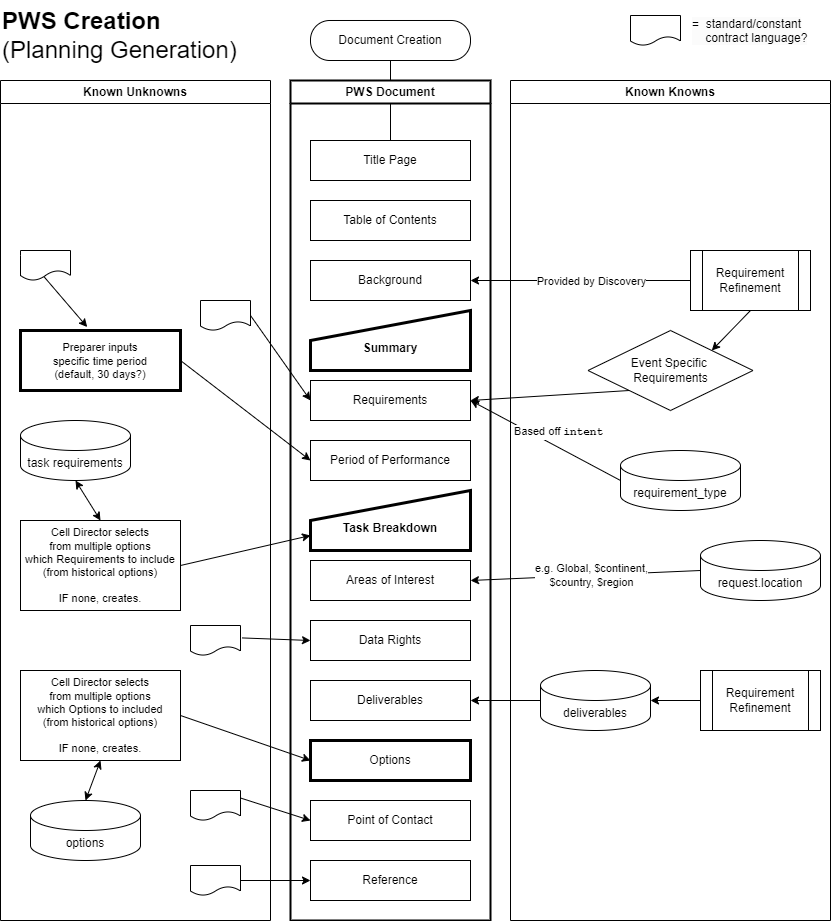

The diagram above was exported from draw.io. Its source (the exported page's mxGraphModel, read from the mxfile embedded in the PNG):
<mxGraphModel dx="1426" dy="783" grid="1" gridSize="10" guides="1" tooltips="1" connect="1" arrows="1" fold="1" page="1" pageScale="1" pageWidth="850" pageHeight="1100" math="0" shadow="0">
  <root>
    <mxCell id="0" />
    <mxCell id="1" parent="0" />
    <mxCell id="j7VVvFmLvpGWIP3A0qvC-2" value="Document Creation" style="rounded=1;whiteSpace=wrap;html=1;perimeterSpacing=0;glass=0;shadow=0;comic=0;enumerate=0;treeMoving=0;treeFolding=0;resizeHeight=0;autosize=0;arcSize=48;" parent="1" vertex="1">
      <mxGeometry x="320" y="20" width="160" height="40" as="geometry" />
    </mxCell>
    <mxCell id="j7VVvFmLvpGWIP3A0qvC-3" value="" style="endArrow=classic;html=1;rounded=0;exitX=0.5;exitY=1;exitDx=0;exitDy=0;" parent="1" source="j7VVvFmLvpGWIP3A0qvC-2" edge="1">
      <mxGeometry width="50" height="50" relative="1" as="geometry">
        <mxPoint x="370" y="320" as="sourcePoint" />
        <mxPoint x="400" y="170" as="targetPoint" />
      </mxGeometry>
    </mxCell>
    <mxCell id="j7VVvFmLvpGWIP3A0qvC-4" value="PWS Document" style="swimlane;whiteSpace=wrap;html=1;strokeWidth=2;fillStyle=solid;" parent="1" vertex="1">
      <mxGeometry x="300" y="80" width="200" height="840" as="geometry" />
    </mxCell>
    <mxCell id="j7VVvFmLvpGWIP3A0qvC-6" value="Title Page" style="rounded=0;whiteSpace=wrap;html=1;" parent="j7VVvFmLvpGWIP3A0qvC-4" vertex="1">
      <mxGeometry x="20" y="60" width="160" height="40" as="geometry" />
    </mxCell>
    <mxCell id="j7VVvFmLvpGWIP3A0qvC-7" value="Table of Contents" style="rounded=0;whiteSpace=wrap;html=1;" parent="j7VVvFmLvpGWIP3A0qvC-4" vertex="1">
      <mxGeometry x="20" y="120" width="160" height="40" as="geometry" />
    </mxCell>
    <mxCell id="j7VVvFmLvpGWIP3A0qvC-8" value="Background" style="rounded=0;whiteSpace=wrap;html=1;" parent="j7VVvFmLvpGWIP3A0qvC-4" vertex="1">
      <mxGeometry x="20" y="180" width="160" height="40" as="geometry" />
    </mxCell>
    <mxCell id="j7VVvFmLvpGWIP3A0qvC-10" value="Requirements" style="rounded=0;whiteSpace=wrap;html=1;" parent="j7VVvFmLvpGWIP3A0qvC-4" vertex="1">
      <mxGeometry x="20" y="300" width="160" height="40" as="geometry" />
    </mxCell>
    <mxCell id="j7VVvFmLvpGWIP3A0qvC-11" value="Period of Performance" style="rounded=0;whiteSpace=wrap;html=1;" parent="j7VVvFmLvpGWIP3A0qvC-4" vertex="1">
      <mxGeometry x="20" y="360" width="160" height="40" as="geometry" />
    </mxCell>
    <mxCell id="j7VVvFmLvpGWIP3A0qvC-13" value="Areas of Interest" style="rounded=0;whiteSpace=wrap;html=1;" parent="j7VVvFmLvpGWIP3A0qvC-4" vertex="1">
      <mxGeometry x="20" y="480" width="160" height="40" as="geometry" />
    </mxCell>
    <mxCell id="j7VVvFmLvpGWIP3A0qvC-15" value="Options" style="rounded=0;whiteSpace=wrap;html=1;strokeWidth=3;" parent="j7VVvFmLvpGWIP3A0qvC-4" vertex="1">
      <mxGeometry x="20" y="660" width="160" height="40" as="geometry" />
    </mxCell>
    <mxCell id="j7VVvFmLvpGWIP3A0qvC-16" value="Reference" style="rounded=0;whiteSpace=wrap;html=1;" parent="j7VVvFmLvpGWIP3A0qvC-4" vertex="1">
      <mxGeometry x="20" y="780" width="160" height="40" as="geometry" />
    </mxCell>
    <mxCell id="j7VVvFmLvpGWIP3A0qvC-17" value="Deliverables" style="rounded=0;whiteSpace=wrap;html=1;" parent="j7VVvFmLvpGWIP3A0qvC-4" vertex="1">
      <mxGeometry x="20" y="600" width="160" height="40" as="geometry" />
    </mxCell>
    <mxCell id="j7VVvFmLvpGWIP3A0qvC-18" value="Data Rights" style="rounded=0;whiteSpace=wrap;html=1;" parent="j7VVvFmLvpGWIP3A0qvC-4" vertex="1">
      <mxGeometry x="20" y="540" width="160" height="40" as="geometry" />
    </mxCell>
    <mxCell id="j7VVvFmLvpGWIP3A0qvC-46" value="Point of Contact" style="rounded=0;whiteSpace=wrap;html=1;" parent="j7VVvFmLvpGWIP3A0qvC-4" vertex="1">
      <mxGeometry x="20" y="720" width="160" height="40" as="geometry" />
    </mxCell>
    <mxCell id="j7VVvFmLvpGWIP3A0qvC-52" value="&lt;div&gt;&lt;b&gt;&lt;br&gt;&lt;/b&gt;&lt;/div&gt;&lt;b&gt;Summary&lt;/b&gt;" style="shape=manualInput;whiteSpace=wrap;html=1;labelBackgroundColor=none;textShadow=0;labelBorderColor=none;gradientColor=none;strokeWidth=3;fillStyle=solid;fillColor=default;" parent="j7VVvFmLvpGWIP3A0qvC-4" vertex="1">
      <mxGeometry x="20" y="230" width="160" height="60" as="geometry" />
    </mxCell>
    <mxCell id="j7VVvFmLvpGWIP3A0qvC-53" value="&lt;div&gt;&lt;b&gt;&lt;br&gt;&lt;/b&gt;&lt;/div&gt;&lt;b&gt;Task Breakdown&lt;/b&gt;" style="shape=manualInput;whiteSpace=wrap;html=1;strokeWidth=3;" parent="j7VVvFmLvpGWIP3A0qvC-4" vertex="1">
      <mxGeometry x="20" y="410" width="160" height="60" as="geometry" />
    </mxCell>
    <mxCell id="j7VVvFmLvpGWIP3A0qvC-20" value="" style="endArrow=classic;html=1;rounded=0;exitX=0;exitY=0.5;exitDx=0;exitDy=0;entryX=1;entryY=0.5;entryDx=0;entryDy=0;" parent="1" source="j7VVvFmLvpGWIP3A0qvC-19" target="j7VVvFmLvpGWIP3A0qvC-8" edge="1">
      <mxGeometry width="50" height="50" relative="1" as="geometry">
        <mxPoint x="500" y="410" as="sourcePoint" />
        <mxPoint x="550" y="360" as="targetPoint" />
      </mxGeometry>
    </mxCell>
    <mxCell id="j7VVvFmLvpGWIP3A0qvC-21" value="Provided by Discovery" style="edgeLabel;html=1;align=center;verticalAlign=middle;resizable=0;points=[];" parent="j7VVvFmLvpGWIP3A0qvC-20" vertex="1" connectable="0">
      <mxGeometry x="0.2087" y="1" relative="1" as="geometry">
        <mxPoint x="33" y="-1" as="offset" />
      </mxGeometry>
    </mxCell>
    <mxCell id="j7VVvFmLvpGWIP3A0qvC-23" value="" style="endArrow=classic;html=1;rounded=0;exitX=0;exitY=0.5;exitDx=0;exitDy=0;entryX=1;entryY=0.5;entryDx=0;entryDy=0;exitPerimeter=0;" parent="1" source="j7VVvFmLvpGWIP3A0qvC-22" target="j7VVvFmLvpGWIP3A0qvC-10" edge="1">
      <mxGeometry width="50" height="50" relative="1" as="geometry">
        <mxPoint x="710" y="470" as="sourcePoint" />
        <mxPoint x="480" y="470" as="targetPoint" />
      </mxGeometry>
    </mxCell>
    <mxCell id="j7VVvFmLvpGWIP3A0qvC-24" value="Based off &lt;font face=&quot;Courier New&quot;&gt;&lt;b&gt;intent&lt;/b&gt;&lt;/font&gt;" style="edgeLabel;html=1;align=center;verticalAlign=middle;resizable=0;points=[];" parent="j7VVvFmLvpGWIP3A0qvC-23" vertex="1" connectable="0">
      <mxGeometry x="0.2087" y="1" relative="1" as="geometry">
        <mxPoint x="29" y="-1" as="offset" />
      </mxGeometry>
    </mxCell>
    <mxCell id="j7VVvFmLvpGWIP3A0qvC-28" value="" style="endArrow=classic;html=1;rounded=0;exitX=0;exitY=0.5;exitDx=0;exitDy=0;entryX=1;entryY=0.5;entryDx=0;entryDy=0;exitPerimeter=0;" parent="1" source="j7VVvFmLvpGWIP3A0qvC-25" target="j7VVvFmLvpGWIP3A0qvC-13" edge="1">
      <mxGeometry width="50" height="50" relative="1" as="geometry">
        <mxPoint x="720" y="530" as="sourcePoint" />
        <mxPoint x="490" y="540" as="targetPoint" />
      </mxGeometry>
    </mxCell>
    <mxCell id="j7VVvFmLvpGWIP3A0qvC-29" value="e.g. Global, $continent,&lt;br&gt;$country, $region" style="edgeLabel;html=1;align=center;verticalAlign=middle;resizable=0;points=[];" parent="j7VVvFmLvpGWIP3A0qvC-28" vertex="1" connectable="0">
      <mxGeometry x="0.2087" y="1" relative="1" as="geometry">
        <mxPoint x="29" y="-3" as="offset" />
      </mxGeometry>
    </mxCell>
    <mxCell id="j7VVvFmLvpGWIP3A0qvC-31" value="" style="endArrow=classic;html=1;rounded=0;exitX=1.03;exitY=0.414;exitDx=0;exitDy=0;exitPerimeter=0;entryX=0;entryY=0.5;entryDx=0;entryDy=0;" parent="1" source="j7VVvFmLvpGWIP3A0qvC-30" target="j7VVvFmLvpGWIP3A0qvC-18" edge="1">
      <mxGeometry width="50" height="50" relative="1" as="geometry">
        <mxPoint x="410" y="860" as="sourcePoint" />
        <mxPoint x="460" y="810" as="targetPoint" />
      </mxGeometry>
    </mxCell>
    <mxCell id="j7VVvFmLvpGWIP3A0qvC-39" value="" style="endArrow=classic;html=1;rounded=0;exitX=0;exitY=0.5;exitDx=0;exitDy=0;entryX=1;entryY=0.5;entryDx=0;entryDy=0;exitPerimeter=0;" parent="1" source="j7VVvFmLvpGWIP3A0qvC-26" target="j7VVvFmLvpGWIP3A0qvC-17" edge="1">
      <mxGeometry width="50" height="50" relative="1" as="geometry">
        <mxPoint x="720" y="530" as="sourcePoint" />
        <mxPoint x="490" y="540" as="targetPoint" />
      </mxGeometry>
    </mxCell>
    <mxCell id="j7VVvFmLvpGWIP3A0qvC-51" value="" style="endArrow=classic;html=1;rounded=0;exitX=1;exitY=0.25;exitDx=0;exitDy=0;entryX=0;entryY=0.5;entryDx=0;entryDy=0;" parent="1" source="j7VVvFmLvpGWIP3A0qvC-50" target="j7VVvFmLvpGWIP3A0qvC-46" edge="1">
      <mxGeometry width="50" height="50" relative="1" as="geometry">
        <mxPoint x="670" y="1010" as="sourcePoint" />
        <mxPoint x="490" y="990" as="targetPoint" />
      </mxGeometry>
    </mxCell>
    <mxCell id="j7VVvFmLvpGWIP3A0qvC-56" value="" style="endArrow=classic;html=1;rounded=0;exitX=1;exitY=0.5;exitDx=0;exitDy=0;entryX=0;entryY=0.5;entryDx=0;entryDy=0;" parent="1" source="j7VVvFmLvpGWIP3A0qvC-54" target="j7VVvFmLvpGWIP3A0qvC-11" edge="1">
      <mxGeometry width="50" height="50" relative="1" as="geometry">
        <mxPoint x="420" y="590" as="sourcePoint" />
        <mxPoint x="470" y="540" as="targetPoint" />
      </mxGeometry>
    </mxCell>
    <mxCell id="j7VVvFmLvpGWIP3A0qvC-58" value="" style="endArrow=classic;html=1;rounded=0;exitX=1;exitY=0.5;exitDx=0;exitDy=0;entryX=0;entryY=0.5;entryDx=0;entryDy=0;" parent="1" source="j7VVvFmLvpGWIP3A0qvC-57" target="j7VVvFmLvpGWIP3A0qvC-10" edge="1">
      <mxGeometry width="50" height="50" relative="1" as="geometry">
        <mxPoint x="82" y="470" as="sourcePoint" />
        <mxPoint x="127" y="527" as="targetPoint" />
      </mxGeometry>
    </mxCell>
    <mxCell id="j7VVvFmLvpGWIP3A0qvC-60" value="" style="endArrow=classic;html=1;rounded=0;exitX=1;exitY=0.5;exitDx=0;exitDy=0;entryX=0;entryY=0.5;entryDx=0;entryDy=0;" parent="1" source="j7VVvFmLvpGWIP3A0qvC-59" target="j7VVvFmLvpGWIP3A0qvC-15" edge="1">
      <mxGeometry width="50" height="50" relative="1" as="geometry">
        <mxPoint x="400" y="840" as="sourcePoint" />
        <mxPoint x="450" y="790" as="targetPoint" />
      </mxGeometry>
    </mxCell>
    <mxCell id="j7VVvFmLvpGWIP3A0qvC-66" value="" style="endArrow=classic;html=1;rounded=0;exitX=1;exitY=0.5;exitDx=0;exitDy=0;entryX=0;entryY=0.75;entryDx=0;entryDy=0;" parent="1" source="j7VVvFmLvpGWIP3A0qvC-65" target="j7VVvFmLvpGWIP3A0qvC-53" edge="1">
      <mxGeometry width="50" height="50" relative="1" as="geometry">
        <mxPoint x="330" y="700" as="sourcePoint" />
        <mxPoint x="380" y="650" as="targetPoint" />
      </mxGeometry>
    </mxCell>
    <mxCell id="j7VVvFmLvpGWIP3A0qvC-73" value="" style="endArrow=classic;html=1;rounded=0;exitX=1;exitY=0.5;exitDx=0;exitDy=0;entryX=0;entryY=0.5;entryDx=0;entryDy=0;" parent="1" source="j7VVvFmLvpGWIP3A0qvC-72" target="j7VVvFmLvpGWIP3A0qvC-16" edge="1">
      <mxGeometry width="50" height="50" relative="1" as="geometry">
        <mxPoint x="250" y="868" as="sourcePoint" />
        <mxPoint x="330" y="830" as="targetPoint" />
      </mxGeometry>
    </mxCell>
    <mxCell id="j7VVvFmLvpGWIP3A0qvC-76" value="&lt;h1 style=&quot;margin-top: 0px;&quot;&gt;PWS Creation &lt;span style=&quot;font-weight: normal;&quot;&gt;(Planning Generation)&lt;/span&gt;&lt;/h1&gt;" style="text;html=1;whiteSpace=wrap;overflow=hidden;rounded=0;align=left;" parent="1" vertex="1">
      <mxGeometry x="10" width="260" height="70" as="geometry" />
    </mxCell>
    <mxCell id="j7VVvFmLvpGWIP3A0qvC-77" value="" style="group" parent="1" vertex="1" connectable="0">
      <mxGeometry x="640" y="10" width="200" height="40" as="geometry" />
    </mxCell>
    <mxCell id="j7VVvFmLvpGWIP3A0qvC-67" value="" style="shape=document;whiteSpace=wrap;html=1;boundedLbl=1;" parent="j7VVvFmLvpGWIP3A0qvC-77" vertex="1">
      <mxGeometry y="5" width="50" height="30" as="geometry" />
    </mxCell>
    <mxCell id="j7VVvFmLvpGWIP3A0qvC-70" value="&lt;span style=&quot;color: rgb(0, 0, 0); font-family: Helvetica; font-size: 12px; font-style: normal; font-variant-ligatures: normal; font-variant-caps: normal; font-weight: 400; letter-spacing: normal; orphans: 2; text-align: center; text-indent: 0px; text-transform: none; widows: 2; word-spacing: 0px; -webkit-text-stroke-width: 0px; white-space: normal; background-color: rgb(251, 251, 251); text-decoration-thickness: initial; text-decoration-style: initial; text-decoration-color: initial; display: inline !important; float: none;&quot;&gt;=&amp;nbsp; standard/constant&lt;/span&gt;&lt;br style=&quot;forced-color-adjust: none; color: rgb(0, 0, 0); font-family: Helvetica; font-size: 12px; font-style: normal; font-variant-ligatures: normal; font-variant-caps: normal; font-weight: 400; letter-spacing: normal; orphans: 2; text-align: center; text-indent: 0px; text-transform: none; widows: 2; word-spacing: 0px; -webkit-text-stroke-width: 0px; white-space: normal; background-color: rgb(251, 251, 251); text-decoration-thickness: initial; text-decoration-style: initial; text-decoration-color: initial;&quot;&gt;&lt;span style=&quot;color: rgb(0, 0, 0); font-family: Helvetica; font-size: 12px; font-style: normal; font-variant-ligatures: normal; font-variant-caps: normal; font-weight: 400; letter-spacing: normal; orphans: 2; text-align: center; text-indent: 0px; text-transform: none; widows: 2; word-spacing: 0px; -webkit-text-stroke-width: 0px; white-space: normal; background-color: rgb(251, 251, 251); text-decoration-thickness: initial; text-decoration-style: initial; text-decoration-color: initial; display: inline !important; float: none;&quot;&gt;&amp;nbsp; &amp;nbsp; contract language?&lt;/span&gt;" style="text;whiteSpace=wrap;html=1;" parent="j7VVvFmLvpGWIP3A0qvC-77" vertex="1">
      <mxGeometry x="60" width="140" height="40" as="geometry" />
    </mxCell>
    <mxCell id="j7VVvFmLvpGWIP3A0qvC-79" value="Known Unknowns" style="swimlane;whiteSpace=wrap;html=1;" parent="1" vertex="1">
      <mxGeometry x="10" y="80" width="270" height="840" as="geometry" />
    </mxCell>
    <mxCell id="j7VVvFmLvpGWIP3A0qvC-72" value="" style="shape=document;whiteSpace=wrap;html=1;boundedLbl=1;" parent="j7VVvFmLvpGWIP3A0qvC-79" vertex="1">
      <mxGeometry x="190" y="785" width="50" height="30" as="geometry" />
    </mxCell>
    <mxCell id="j7VVvFmLvpGWIP3A0qvC-50" value="" style="shape=document;whiteSpace=wrap;html=1;boundedLbl=1;" parent="j7VVvFmLvpGWIP3A0qvC-79" vertex="1">
      <mxGeometry x="190" y="710" width="50" height="30" as="geometry" />
    </mxCell>
    <mxCell id="j7VVvFmLvpGWIP3A0qvC-59" value="&lt;span style=&quot;font-size: 11px; text-wrap-mode: nowrap; background-color: rgb(255, 255, 255);&quot;&gt;Cell Director selects&lt;/span&gt;&lt;div style=&quot;font-size: 11px; text-wrap-mode: nowrap;&quot;&gt;from multiple options&lt;/div&gt;&lt;div style=&quot;font-size: 11px; text-wrap-mode: nowrap;&quot;&gt;which Options to included&lt;/div&gt;&lt;div style=&quot;font-size: 11px; text-wrap-mode: nowrap;&quot;&gt;(from historical options)&lt;/div&gt;&lt;div style=&quot;font-size: 11px; text-wrap-mode: nowrap;&quot;&gt;&lt;br&gt;&lt;/div&gt;&lt;div style=&quot;font-size: 11px; text-wrap-mode: nowrap;&quot;&gt;IF none, creates.&lt;/div&gt;" style="rounded=0;whiteSpace=wrap;html=1;" parent="j7VVvFmLvpGWIP3A0qvC-79" vertex="1">
      <mxGeometry x="20" y="590" width="160" height="90" as="geometry" />
    </mxCell>
    <mxCell id="j7VVvFmLvpGWIP3A0qvC-43" value="options" style="shape=cylinder3;whiteSpace=wrap;html=1;boundedLbl=1;backgroundOutline=1;size=15;" parent="j7VVvFmLvpGWIP3A0qvC-79" vertex="1">
      <mxGeometry x="30" y="720" width="110" height="60" as="geometry" />
    </mxCell>
    <mxCell id="j7VVvFmLvpGWIP3A0qvC-63" value="" style="endArrow=classic;startArrow=classic;html=1;rounded=0;exitX=0.5;exitY=0;exitDx=0;exitDy=0;exitPerimeter=0;entryX=0.5;entryY=1;entryDx=0;entryDy=0;" parent="j7VVvFmLvpGWIP3A0qvC-79" source="j7VVvFmLvpGWIP3A0qvC-43" target="j7VVvFmLvpGWIP3A0qvC-59" edge="1">
      <mxGeometry width="50" height="50" relative="1" as="geometry">
        <mxPoint x="420" y="780" as="sourcePoint" />
        <mxPoint x="470" y="730" as="targetPoint" />
      </mxGeometry>
    </mxCell>
    <mxCell id="j7VVvFmLvpGWIP3A0qvC-30" value="" style="shape=document;whiteSpace=wrap;html=1;boundedLbl=1;" parent="j7VVvFmLvpGWIP3A0qvC-79" vertex="1">
      <mxGeometry x="190" y="545" width="50" height="30" as="geometry" />
    </mxCell>
    <mxCell id="j7VVvFmLvpGWIP3A0qvC-61" value="task requirements" style="shape=cylinder3;whiteSpace=wrap;html=1;boundedLbl=1;backgroundOutline=1;size=15;" parent="j7VVvFmLvpGWIP3A0qvC-79" vertex="1">
      <mxGeometry x="20" y="340" width="110" height="60" as="geometry" />
    </mxCell>
    <mxCell id="j7VVvFmLvpGWIP3A0qvC-65" value="&lt;span style=&quot;font-size: 11px; text-wrap-mode: nowrap; background-color: rgb(255, 255, 255);&quot;&gt;Cell Director selects&lt;/span&gt;&lt;div style=&quot;font-size: 11px; text-wrap-mode: nowrap;&quot;&gt;from multiple options&lt;/div&gt;&lt;div style=&quot;font-size: 11px; text-wrap-mode: nowrap;&quot;&gt;which Requirements to include&lt;/div&gt;&lt;div style=&quot;font-size: 11px; text-wrap-mode: nowrap;&quot;&gt;(from historical options)&lt;/div&gt;&lt;div style=&quot;font-size: 11px; text-wrap-mode: nowrap;&quot;&gt;&lt;br&gt;&lt;/div&gt;&lt;div style=&quot;font-size: 11px; text-wrap-mode: nowrap;&quot;&gt;IF none, creates.&lt;/div&gt;" style="rounded=0;whiteSpace=wrap;html=1;" parent="j7VVvFmLvpGWIP3A0qvC-79" vertex="1">
      <mxGeometry x="20" y="440" width="160" height="90" as="geometry" />
    </mxCell>
    <mxCell id="j7VVvFmLvpGWIP3A0qvC-64" value="" style="endArrow=classic;startArrow=classic;html=1;rounded=0;entryX=0.5;entryY=1;entryDx=0;entryDy=0;entryPerimeter=0;exitX=0.5;exitY=0;exitDx=0;exitDy=0;" parent="j7VVvFmLvpGWIP3A0qvC-79" source="j7VVvFmLvpGWIP3A0qvC-65" target="j7VVvFmLvpGWIP3A0qvC-61" edge="1">
      <mxGeometry width="50" height="50" relative="1" as="geometry">
        <mxPoint x="50" y="550" as="sourcePoint" />
        <mxPoint x="80" y="550" as="targetPoint" />
      </mxGeometry>
    </mxCell>
    <mxCell id="j7VVvFmLvpGWIP3A0qvC-54" value="&lt;span style=&quot;font-size: 11px; text-wrap-mode: nowrap; background-color: rgb(255, 255, 255);&quot;&gt;Preparer inputs&lt;/span&gt;&lt;div style=&quot;font-size: 11px; text-wrap-mode: nowrap;&quot;&gt;specific time period&lt;/div&gt;&lt;div style=&quot;font-size: 11px; text-wrap-mode: nowrap;&quot;&gt;(default, 30 days?)&lt;/div&gt;" style="rounded=0;whiteSpace=wrap;html=1;strokeWidth=3;" parent="j7VVvFmLvpGWIP3A0qvC-79" vertex="1">
      <mxGeometry x="20" y="250" width="160" height="60" as="geometry" />
    </mxCell>
    <mxCell id="j7VVvFmLvpGWIP3A0qvC-36" value="" style="shape=document;whiteSpace=wrap;html=1;boundedLbl=1;size=0.3333333333333333;" parent="j7VVvFmLvpGWIP3A0qvC-79" vertex="1">
      <mxGeometry x="20" y="170" width="50" height="30" as="geometry" />
    </mxCell>
    <mxCell id="j7VVvFmLvpGWIP3A0qvC-37" value="" style="endArrow=classic;html=1;rounded=0;exitX=0.471;exitY=0.875;exitDx=0;exitDy=0;exitPerimeter=0;entryX=0.417;entryY=-0.057;entryDx=0;entryDy=0;entryPerimeter=0;" parent="j7VVvFmLvpGWIP3A0qvC-79" source="j7VVvFmLvpGWIP3A0qvC-36" target="j7VVvFmLvpGWIP3A0qvC-54" edge="1">
      <mxGeometry width="50" height="50" relative="1" as="geometry">
        <mxPoint x="133.25" y="513" as="sourcePoint" />
        <mxPoint x="269.25" y="510" as="targetPoint" />
      </mxGeometry>
    </mxCell>
    <mxCell id="j7VVvFmLvpGWIP3A0qvC-57" value="" style="shape=document;whiteSpace=wrap;html=1;boundedLbl=1;" parent="j7VVvFmLvpGWIP3A0qvC-79" vertex="1">
      <mxGeometry x="200" y="220" width="50" height="30" as="geometry" />
    </mxCell>
    <mxCell id="j7VVvFmLvpGWIP3A0qvC-83" value="Known Knowns" style="swimlane;whiteSpace=wrap;html=1;" parent="1" vertex="1">
      <mxGeometry x="520" y="80" width="320" height="840" as="geometry" />
    </mxCell>
    <mxCell id="j7VVvFmLvpGWIP3A0qvC-41" value="Requirement Refinement" style="shape=process;whiteSpace=wrap;html=1;backgroundOutline=1;" parent="j7VVvFmLvpGWIP3A0qvC-83" vertex="1">
      <mxGeometry x="190" y="590" width="120" height="60" as="geometry" />
    </mxCell>
    <mxCell id="j7VVvFmLvpGWIP3A0qvC-26" value="deliverables" style="shape=cylinder3;whiteSpace=wrap;html=1;boundedLbl=1;backgroundOutline=1;size=15;" parent="j7VVvFmLvpGWIP3A0qvC-83" vertex="1">
      <mxGeometry x="30" y="590" width="110" height="60" as="geometry" />
    </mxCell>
    <mxCell id="j7VVvFmLvpGWIP3A0qvC-42" value="" style="endArrow=classic;html=1;rounded=0;exitX=0;exitY=0.5;exitDx=0;exitDy=0;entryX=1;entryY=0.5;entryDx=0;entryDy=0;entryPerimeter=0;" parent="j7VVvFmLvpGWIP3A0qvC-83" source="j7VVvFmLvpGWIP3A0qvC-41" target="j7VVvFmLvpGWIP3A0qvC-26" edge="1">
      <mxGeometry width="50" height="50" relative="1" as="geometry">
        <mxPoint x="10" y="730" as="sourcePoint" />
        <mxPoint x="60" y="680" as="targetPoint" />
      </mxGeometry>
    </mxCell>
    <mxCell id="j7VVvFmLvpGWIP3A0qvC-25" value="request.location" style="shape=cylinder3;whiteSpace=wrap;html=1;boundedLbl=1;backgroundOutline=1;size=15;" parent="j7VVvFmLvpGWIP3A0qvC-83" vertex="1">
      <mxGeometry x="190" y="460" width="120" height="60" as="geometry" />
    </mxCell>
    <mxCell id="j7VVvFmLvpGWIP3A0qvC-22" value="requirement_type" style="shape=cylinder3;whiteSpace=wrap;html=1;boundedLbl=1;backgroundOutline=1;size=15;" parent="j7VVvFmLvpGWIP3A0qvC-83" vertex="1">
      <mxGeometry x="110" y="370" width="120" height="60" as="geometry" />
    </mxCell>
    <mxCell id="j7VVvFmLvpGWIP3A0qvC-19" value="Requirement Refinement" style="shape=process;whiteSpace=wrap;html=1;backgroundOutline=1;" parent="j7VVvFmLvpGWIP3A0qvC-83" vertex="1">
      <mxGeometry x="180" y="170" width="120" height="60" as="geometry" />
    </mxCell>
    <mxCell id="Cwn-YQhbLjqgYC-EGy1p-1" value="Event Specific&amp;nbsp;&lt;div&gt;Requirements&lt;/div&gt;" style="rhombus;whiteSpace=wrap;html=1;" vertex="1" parent="j7VVvFmLvpGWIP3A0qvC-83">
      <mxGeometry x="77.5" y="250" width="165" height="80" as="geometry" />
    </mxCell>
    <mxCell id="Cwn-YQhbLjqgYC-EGy1p-2" value="" style="endArrow=classic;html=1;rounded=0;exitX=0.5;exitY=1;exitDx=0;exitDy=0;entryX=1;entryY=0;entryDx=0;entryDy=0;" edge="1" parent="j7VVvFmLvpGWIP3A0qvC-83" source="j7VVvFmLvpGWIP3A0qvC-19" target="Cwn-YQhbLjqgYC-EGy1p-1">
      <mxGeometry width="50" height="50" relative="1" as="geometry">
        <mxPoint x="-120" y="440" as="sourcePoint" />
        <mxPoint x="-70" y="390" as="targetPoint" />
      </mxGeometry>
    </mxCell>
    <mxCell id="Cwn-YQhbLjqgYC-EGy1p-3" value="" style="endArrow=classic;html=1;rounded=0;exitX=0;exitY=1;exitDx=0;exitDy=0;entryX=1;entryY=0.5;entryDx=0;entryDy=0;" edge="1" parent="1" source="Cwn-YQhbLjqgYC-EGy1p-1" target="j7VVvFmLvpGWIP3A0qvC-10">
      <mxGeometry width="50" height="50" relative="1" as="geometry">
        <mxPoint x="770" y="320" as="sourcePoint" />
        <mxPoint x="731" y="360" as="targetPoint" />
      </mxGeometry>
    </mxCell>
  </root>
</mxGraphModel>